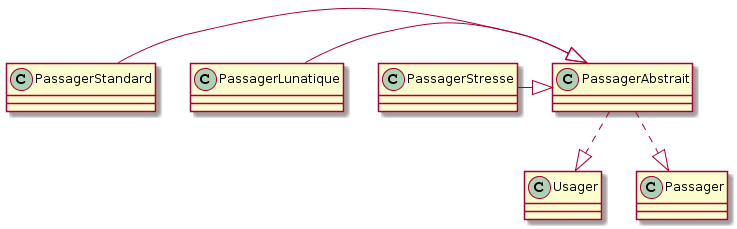

The diagram above was rendered by PlantUML. Its source (embedded in the PNG):
@startuml
PassagerStandard -|> PassagerAbstrait
PassagerLunatique -|> PassagerAbstrait
PassagerStresse -|> PassagerAbstrait
PassagerAbstrait ..|> Usager
PassagerAbstrait ..|> Passager
@enduml